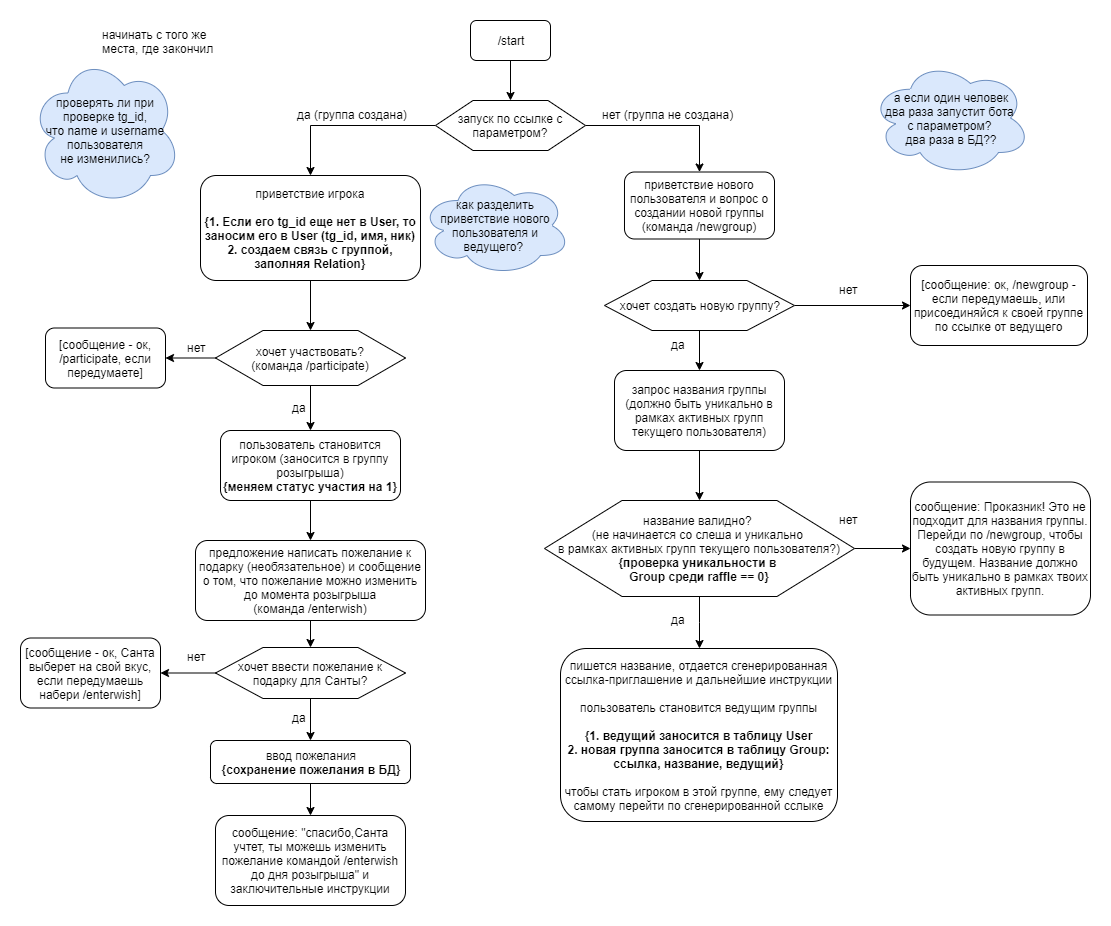

The diagram above was exported from draw.io. Its source (the exported page's mxGraphModel, read from the mxfile embedded in the PNG):
<mxGraphModel dx="1737" dy="436" grid="1" gridSize="10" guides="1" tooltips="1" connect="1" arrows="1" fold="1" page="1" pageScale="1" pageWidth="827" pageHeight="1169" math="0" shadow="0">
  <root>
    <mxCell id="0" />
    <mxCell id="1" parent="0" />
    <mxCell id="rj8ROHpwIhger_OW1T_3-5" value="" style="edgeStyle=orthogonalEdgeStyle;rounded=0;orthogonalLoop=1;jettySize=auto;html=1;entryX=0.5;entryY=0;entryDx=0;entryDy=0;" parent="1" source="rj8ROHpwIhger_OW1T_3-1" target="rj8ROHpwIhger_OW1T_3-3" edge="1">
      <mxGeometry relative="1" as="geometry" />
    </mxCell>
    <mxCell id="rj8ROHpwIhger_OW1T_3-1" value="/start" style="rounded=1;whiteSpace=wrap;html=1;" parent="1" vertex="1">
      <mxGeometry x="360" y="40" width="80" height="40" as="geometry" />
    </mxCell>
    <mxCell id="rj8ROHpwIhger_OW1T_3-2" style="edgeStyle=orthogonalEdgeStyle;rounded=0;orthogonalLoop=1;jettySize=auto;html=1;exitX=0.5;exitY=1;exitDx=0;exitDy=0;" parent="1" source="rj8ROHpwIhger_OW1T_3-1" target="rj8ROHpwIhger_OW1T_3-1" edge="1">
      <mxGeometry relative="1" as="geometry" />
    </mxCell>
    <mxCell id="rj8ROHpwIhger_OW1T_3-14" value="" style="edgeStyle=orthogonalEdgeStyle;rounded=0;orthogonalLoop=1;jettySize=auto;html=1;" parent="1" source="rj8ROHpwIhger_OW1T_3-3" target="rj8ROHpwIhger_OW1T_3-8" edge="1">
      <mxGeometry relative="1" as="geometry">
        <mxPoint x="555" y="145" as="targetPoint" />
      </mxGeometry>
    </mxCell>
    <mxCell id="rj8ROHpwIhger_OW1T_3-52" value="" style="edgeStyle=orthogonalEdgeStyle;rounded=0;orthogonalLoop=1;jettySize=auto;html=1;" parent="1" source="rj8ROHpwIhger_OW1T_3-3" target="rj8ROHpwIhger_OW1T_3-34" edge="1">
      <mxGeometry relative="1" as="geometry" />
    </mxCell>
    <mxCell id="rj8ROHpwIhger_OW1T_3-3" value="запуск по ссылке с параметром?" style="shape=hexagon;perimeter=hexagonPerimeter2;whiteSpace=wrap;html=1;" parent="1" vertex="1">
      <mxGeometry x="325" y="120" width="150" height="50" as="geometry" />
    </mxCell>
    <mxCell id="QHbweOwx2RrBtkmZ5yyA-45" value="" style="edgeStyle=orthogonalEdgeStyle;rounded=0;orthogonalLoop=1;jettySize=auto;html=1;" edge="1" parent="1" source="rj8ROHpwIhger_OW1T_3-8" target="fWbfj9fcD9888WQdxxLS-6">
      <mxGeometry relative="1" as="geometry" />
    </mxCell>
    <mxCell id="rj8ROHpwIhger_OW1T_3-8" value="&lt;span style=&quot;white-space: normal&quot;&gt;приветствие нового пользователя и вопрос о создании новой группы (команда /newgroup)&lt;/span&gt;" style="rounded=1;whiteSpace=wrap;html=1;" parent="1" vertex="1">
      <mxGeometry x="514" y="191.5" width="150" height="67" as="geometry" />
    </mxCell>
    <mxCell id="rj8ROHpwIhger_OW1T_3-16" value="да (группа создана)" style="text;html=1;resizable=0;points=[];autosize=1;align=left;verticalAlign=top;spacingTop=-4;" parent="1" vertex="1">
      <mxGeometry x="185" y="125" width="130" height="20" as="geometry" />
    </mxCell>
    <mxCell id="rj8ROHpwIhger_OW1T_3-17" value="нет (группа не создана)" style="text;html=1;resizable=0;points=[];autosize=1;align=left;verticalAlign=top;spacingTop=-4;" parent="1" vertex="1">
      <mxGeometry x="490" y="125" width="150" height="20" as="geometry" />
    </mxCell>
    <mxCell id="QHbweOwx2RrBtkmZ5yyA-4" value="" style="edgeStyle=orthogonalEdgeStyle;rounded=0;orthogonalLoop=1;jettySize=auto;html=1;" edge="1" parent="1" source="rj8ROHpwIhger_OW1T_3-34" target="QHbweOwx2RrBtkmZ5yyA-3">
      <mxGeometry relative="1" as="geometry" />
    </mxCell>
    <mxCell id="rj8ROHpwIhger_OW1T_3-34" value="&lt;br&gt;приветствие игрока&lt;br&gt;&lt;br&gt;&lt;b&gt;{1. Если его tg_id еще нет в User, то заносим его в User (tg_id, имя, ник)&lt;br&gt;2. создаем связь с группой, заполняя Relation}&lt;br&gt;&lt;br&gt;&lt;/b&gt;" style="rounded=1;whiteSpace=wrap;html=1;" parent="1" vertex="1">
      <mxGeometry x="90" y="195" width="220" height="105" as="geometry" />
    </mxCell>
    <mxCell id="QHbweOwx2RrBtkmZ5yyA-7" value="" style="edgeStyle=orthogonalEdgeStyle;rounded=0;orthogonalLoop=1;jettySize=auto;html=1;" edge="1" parent="1" source="rj8ROHpwIhger_OW1T_3-48" target="rj8ROHpwIhger_OW1T_3-81">
      <mxGeometry relative="1" as="geometry" />
    </mxCell>
    <mxCell id="rj8ROHpwIhger_OW1T_3-48" value="пользователь становится игроком (заносится в группу розыгрыша)&lt;br&gt;&lt;b&gt;{меняем статус участия на 1}&lt;/b&gt;" style="rounded=1;whiteSpace=wrap;html=1;" parent="1" vertex="1">
      <mxGeometry x="110" y="450" width="180" height="70" as="geometry" />
    </mxCell>
    <mxCell id="rj8ROHpwIhger_OW1T_3-57" value="сообщение: &quot;спасибо,Санта учтет, ты можешь изменить пожелание командой&amp;nbsp;/enterwish до дня розыгрыша&quot; и заключительные инструкции" style="rounded=1;whiteSpace=wrap;html=1;" parent="1" vertex="1">
      <mxGeometry x="105" y="835" width="190" height="90" as="geometry" />
    </mxCell>
    <mxCell id="rj8ROHpwIhger_OW1T_3-62" value="пишется название, отдается сгенерированная ссылка-приглашение и дальнейшие инструкции&lt;br&gt;&lt;br&gt;пользователь становится ведущим группы&lt;br&gt;&lt;br&gt;&lt;b&gt;{1. ведущий заносится в таблицу User&lt;br&gt;2. новая группа заносится в таблицу Group: ссылка, название, ведущий}&lt;/b&gt;&lt;br&gt;&lt;br&gt;чтобы стать игроком в этой группе, ему следует самому перейти по сгенерированной сслыке" style="rounded=1;whiteSpace=wrap;html=1;" parent="1" vertex="1">
      <mxGeometry x="450" y="668" width="277" height="173" as="geometry" />
    </mxCell>
    <mxCell id="rj8ROHpwIhger_OW1T_3-63" value="сообщение: Проказник! Это не подходит для названия группы. Перейди по /newgroup, чтобы создать новую группу в будущем. Название должно быть уникально в рамках твоих активных групп." style="rounded=1;whiteSpace=wrap;html=1;" parent="1" vertex="1">
      <mxGeometry x="800" y="501.5" width="180" height="133" as="geometry" />
    </mxCell>
    <mxCell id="rj8ROHpwIhger_OW1T_3-85" value="" style="edgeStyle=orthogonalEdgeStyle;rounded=0;orthogonalLoop=1;jettySize=auto;html=1;" parent="1" source="rj8ROHpwIhger_OW1T_3-81" target="rj8ROHpwIhger_OW1T_3-83" edge="1">
      <mxGeometry relative="1" as="geometry" />
    </mxCell>
    <mxCell id="rj8ROHpwIhger_OW1T_3-81" value="предложение написать пожелание к подарку (необязательное) и сообщение о том, что пожелание можно изменить до момента розыгрыша&lt;br&gt;(команда /enterwish)" style="rounded=1;whiteSpace=wrap;html=1;" parent="1" vertex="1">
      <mxGeometry x="85" y="560" width="230" height="80" as="geometry" />
    </mxCell>
    <mxCell id="fWbfj9fcD9888WQdxxLS-37" value="" style="edgeStyle=orthogonalEdgeStyle;rounded=0;orthogonalLoop=1;jettySize=auto;html=1;strokeColor=#000000;fontColor=#000000;" parent="1" source="rj8ROHpwIhger_OW1T_3-83" target="fWbfj9fcD9888WQdxxLS-36" edge="1">
      <mxGeometry relative="1" as="geometry" />
    </mxCell>
    <mxCell id="QHbweOwx2RrBtkmZ5yyA-33" value="" style="edgeStyle=orthogonalEdgeStyle;rounded=0;orthogonalLoop=1;jettySize=auto;html=1;" edge="1" parent="1" source="rj8ROHpwIhger_OW1T_3-83" target="QHbweOwx2RrBtkmZ5yyA-27">
      <mxGeometry relative="1" as="geometry" />
    </mxCell>
    <mxCell id="rj8ROHpwIhger_OW1T_3-83" value="хочет ввести пожелание к подарку для Санты?" style="shape=hexagon;perimeter=hexagonPerimeter2;whiteSpace=wrap;html=1;" parent="1" vertex="1">
      <mxGeometry x="105" y="667" width="190" height="51" as="geometry" />
    </mxCell>
    <mxCell id="rj8ROHpwIhger_OW1T_3-87" value="да" style="text;html=1;resizable=0;points=[];autosize=1;align=left;verticalAlign=top;spacingTop=-4;" parent="1" vertex="1">
      <mxGeometry x="180" y="727.5" width="30" height="20" as="geometry" />
    </mxCell>
    <mxCell id="QHbweOwx2RrBtkmZ5yyA-15" value="" style="edgeStyle=orthogonalEdgeStyle;rounded=0;orthogonalLoop=1;jettySize=auto;html=1;" edge="1" parent="1" source="fWbfj9fcD9888WQdxxLS-5" target="fWbfj9fcD9888WQdxxLS-8">
      <mxGeometry relative="1" as="geometry" />
    </mxCell>
    <mxCell id="fWbfj9fcD9888WQdxxLS-5" value="запрос названия группы (должно быть уникально в рамках активных групп текущего пользователя)" style="rounded=1;whiteSpace=wrap;html=1;strokeColor=#000000;fontColor=#000000;" parent="1" vertex="1">
      <mxGeometry x="504" y="390" width="170" height="80" as="geometry" />
    </mxCell>
    <mxCell id="fWbfj9fcD9888WQdxxLS-9" value="" style="edgeStyle=orthogonalEdgeStyle;rounded=0;orthogonalLoop=1;jettySize=auto;html=1;fontColor=#000000;" parent="1" source="fWbfj9fcD9888WQdxxLS-6" target="fWbfj9fcD9888WQdxxLS-5" edge="1">
      <mxGeometry relative="1" as="geometry" />
    </mxCell>
    <mxCell id="QHbweOwx2RrBtkmZ5yyA-39" value="" style="edgeStyle=orthogonalEdgeStyle;rounded=0;orthogonalLoop=1;jettySize=auto;html=1;" edge="1" parent="1" source="fWbfj9fcD9888WQdxxLS-6" target="fWbfj9fcD9888WQdxxLS-13">
      <mxGeometry relative="1" as="geometry" />
    </mxCell>
    <mxCell id="fWbfj9fcD9888WQdxxLS-6" value="хочет создать новую группу?" style="shape=hexagon;perimeter=hexagonPerimeter2;whiteSpace=wrap;html=1;strokeColor=#000000;fontColor=#000000;" parent="1" vertex="1">
      <mxGeometry x="494" y="300" width="190" height="50" as="geometry" />
    </mxCell>
    <mxCell id="QHbweOwx2RrBtkmZ5yyA-31" value="" style="edgeStyle=orthogonalEdgeStyle;rounded=0;orthogonalLoop=1;jettySize=auto;html=1;" edge="1" parent="1" source="fWbfj9fcD9888WQdxxLS-8" target="rj8ROHpwIhger_OW1T_3-63">
      <mxGeometry relative="1" as="geometry" />
    </mxCell>
    <mxCell id="QHbweOwx2RrBtkmZ5yyA-32" value="" style="edgeStyle=orthogonalEdgeStyle;rounded=0;orthogonalLoop=1;jettySize=auto;html=1;" edge="1" parent="1" source="fWbfj9fcD9888WQdxxLS-8" target="rj8ROHpwIhger_OW1T_3-62">
      <mxGeometry relative="1" as="geometry" />
    </mxCell>
    <mxCell id="fWbfj9fcD9888WQdxxLS-8" value="название валидно? &lt;br&gt;(не начинается со слеша и уникально&amp;nbsp;&lt;br&gt;в рамках активных групп текущего пользователя?)&lt;br&gt;&lt;b&gt;{проверка уникальности в &lt;br&gt;Group среди raffle == 0}&lt;/b&gt;" style="shape=hexagon;perimeter=hexagonPerimeter2;whiteSpace=wrap;html=1;strokeColor=#000000;fontColor=#000000;" parent="1" vertex="1">
      <mxGeometry x="434" y="520" width="310" height="96" as="geometry" />
    </mxCell>
    <mxCell id="fWbfj9fcD9888WQdxxLS-12" value="да" style="text;html=1;resizable=0;points=[];autosize=1;align=left;verticalAlign=top;spacingTop=-4;fontColor=#000000;" parent="1" vertex="1">
      <mxGeometry x="559" y="355" width="30" height="20" as="geometry" />
    </mxCell>
    <mxCell id="fWbfj9fcD9888WQdxxLS-13" value="[сообщение: ок, /newgroup - если передумаешь, или присоединяйся к своей группе по ссылке от ведущего" style="rounded=1;whiteSpace=wrap;html=1;strokeColor=#000000;fontColor=#000000;" parent="1" vertex="1">
      <mxGeometry x="800" y="285" width="177" height="80" as="geometry" />
    </mxCell>
    <mxCell id="fWbfj9fcD9888WQdxxLS-17" value="нет" style="text;html=1;resizable=0;points=[];autosize=1;align=left;verticalAlign=top;spacingTop=-4;fontColor=#000000;" parent="1" vertex="1">
      <mxGeometry x="727" y="300" width="30" height="20" as="geometry" />
    </mxCell>
    <mxCell id="fWbfj9fcD9888WQdxxLS-24" value="да" style="text;html=1;resizable=0;points=[];autosize=1;align=left;verticalAlign=top;spacingTop=-4;fontColor=#000000;" parent="1" vertex="1">
      <mxGeometry x="559" y="630" width="30" height="20" as="geometry" />
    </mxCell>
    <mxCell id="fWbfj9fcD9888WQdxxLS-31" value="нет" style="text;html=1;resizable=0;points=[];autosize=1;align=left;verticalAlign=top;spacingTop=-4;fontColor=#000000;" parent="1" vertex="1">
      <mxGeometry x="727" y="530" width="30" height="20" as="geometry" />
    </mxCell>
    <mxCell id="fWbfj9fcD9888WQdxxLS-36" value="[сообщение - ок, Санта выберет на свой вкус, если передумаешь набери /enterwish]" style="rounded=1;whiteSpace=wrap;html=1;strokeColor=#000000;fontColor=#000000;" parent="1" vertex="1">
      <mxGeometry x="-90" y="657.5" width="140" height="70" as="geometry" />
    </mxCell>
    <mxCell id="fWbfj9fcD9888WQdxxLS-38" value="нет" style="text;html=1;resizable=0;points=[];autosize=1;align=left;verticalAlign=top;spacingTop=-4;fontColor=#000000;" parent="1" vertex="1">
      <mxGeometry x="75" y="667" width="30" height="20" as="geometry" />
    </mxCell>
    <mxCell id="jvJ5NEhQUfOaw6DJxCdt-3" value="начинать с того же&lt;br&gt;места, где закончил" style="text;html=1;resizable=0;points=[];autosize=1;align=left;verticalAlign=top;spacingTop=-4;" parent="1" vertex="1">
      <mxGeometry x="-10" y="45" width="130" height="30" as="geometry" />
    </mxCell>
    <mxCell id="QHbweOwx2RrBtkmZ5yyA-11" value="" style="edgeStyle=orthogonalEdgeStyle;rounded=0;orthogonalLoop=1;jettySize=auto;html=1;" edge="1" parent="1" source="QHbweOwx2RrBtkmZ5yyA-3" target="QHbweOwx2RrBtkmZ5yyA-9">
      <mxGeometry relative="1" as="geometry" />
    </mxCell>
    <mxCell id="QHbweOwx2RrBtkmZ5yyA-23" value="" style="edgeStyle=orthogonalEdgeStyle;rounded=0;orthogonalLoop=1;jettySize=auto;html=1;" edge="1" parent="1" source="QHbweOwx2RrBtkmZ5yyA-3" target="rj8ROHpwIhger_OW1T_3-48">
      <mxGeometry relative="1" as="geometry" />
    </mxCell>
    <mxCell id="QHbweOwx2RrBtkmZ5yyA-3" value="хочет участвовать?&lt;br&gt;(команда /participate)" style="shape=hexagon;perimeter=hexagonPerimeter2;whiteSpace=wrap;html=1;" vertex="1" parent="1">
      <mxGeometry x="105" y="350" width="190" height="55" as="geometry" />
    </mxCell>
    <mxCell id="QHbweOwx2RrBtkmZ5yyA-8" value="да" style="text;html=1;resizable=0;points=[];autosize=1;align=left;verticalAlign=top;spacingTop=-4;" vertex="1" parent="1">
      <mxGeometry x="180" y="417.5" width="30" height="20" as="geometry" />
    </mxCell>
    <mxCell id="QHbweOwx2RrBtkmZ5yyA-9" value="[сообщение - ок, /participate, если передумаете]" style="rounded=1;whiteSpace=wrap;html=1;" vertex="1" parent="1">
      <mxGeometry x="-65" y="347.5" width="120" height="60" as="geometry" />
    </mxCell>
    <mxCell id="QHbweOwx2RrBtkmZ5yyA-12" value="нет" style="text;html=1;resizable=0;points=[];autosize=1;align=left;verticalAlign=top;spacingTop=-4;" vertex="1" parent="1">
      <mxGeometry x="75" y="357.5" width="30" height="20" as="geometry" />
    </mxCell>
    <mxCell id="QHbweOwx2RrBtkmZ5yyA-34" value="" style="edgeStyle=orthogonalEdgeStyle;rounded=0;orthogonalLoop=1;jettySize=auto;html=1;" edge="1" parent="1" source="QHbweOwx2RrBtkmZ5yyA-27" target="rj8ROHpwIhger_OW1T_3-57">
      <mxGeometry relative="1" as="geometry" />
    </mxCell>
    <mxCell id="QHbweOwx2RrBtkmZ5yyA-27" value="ввод пожелания&lt;br&gt;&lt;b&gt;{сохранение пожелания в БД}&lt;/b&gt;" style="rounded=1;whiteSpace=wrap;html=1;" vertex="1" parent="1">
      <mxGeometry x="100" y="760" width="200" height="43" as="geometry" />
    </mxCell>
    <mxCell id="QHbweOwx2RrBtkmZ5yyA-42" value="&lt;span style=&quot;white-space: normal&quot;&gt;как разделить приветствие нового пользователя и ведущего?&amp;nbsp;&lt;/span&gt;" style="ellipse;shape=cloud;whiteSpace=wrap;html=1;fillColor=#dae8fc;strokeColor=#6c8ebf;" vertex="1" parent="1">
      <mxGeometry x="310" y="195" width="150" height="100" as="geometry" />
    </mxCell>
    <mxCell id="QHbweOwx2RrBtkmZ5yyA-43" value="&lt;span style=&quot;white-space: normal&quot;&gt;проверять ли при проверке tg_id,&lt;br&gt;что name и username пользователя&lt;br&gt;не изменились?&lt;/span&gt;" style="ellipse;shape=cloud;whiteSpace=wrap;html=1;fillColor=#dae8fc;strokeColor=#6c8ebf;" vertex="1" parent="1">
      <mxGeometry x="-80" y="75" width="150" height="150" as="geometry" />
    </mxCell>
    <mxCell id="QHbweOwx2RrBtkmZ5yyA-44" value="&lt;span style=&quot;white-space: normal ; text-align: left&quot;&gt;а если один человек&lt;br&gt;два раза запустит бота&amp;nbsp;&lt;br&gt;с параметром?&amp;nbsp;&lt;/span&gt;&lt;br style=&quot;white-space: normal ; text-align: left&quot;&gt;&lt;span style=&quot;white-space: normal ; text-align: left&quot;&gt;два раза в БД??&lt;/span&gt;" style="ellipse;shape=cloud;whiteSpace=wrap;html=1;fillColor=#dae8fc;strokeColor=#6c8ebf;" vertex="1" parent="1">
      <mxGeometry x="760" y="80" width="160" height="115" as="geometry" />
    </mxCell>
  </root>
</mxGraphModel>